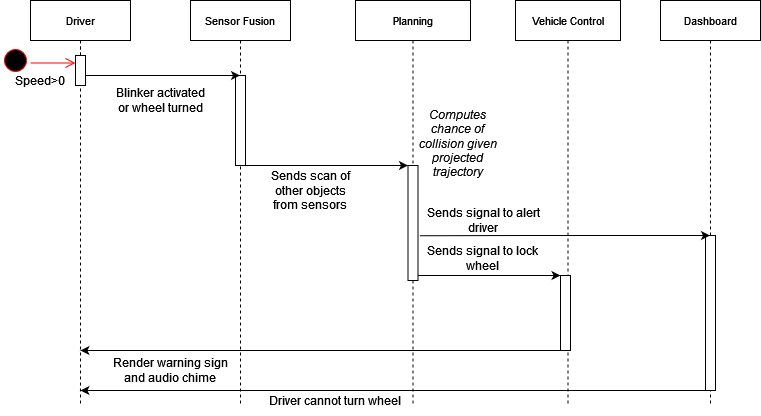

The diagram above was exported from draw.io. Its source (the exported page's mxGraphModel, read from the mxfile embedded in the PNG):
<mxGraphModel dx="951" dy="766" grid="1" gridSize="10" guides="1" tooltips="1" connect="1" arrows="1" fold="1" page="1" pageScale="1" pageWidth="850" pageHeight="1100" math="0" shadow="0">
  <root>
    <mxCell id="0" />
    <mxCell id="1" parent="0" />
    <mxCell id="9-54oRdkJ8_ZCcnLnnMN-38" value="" style="endArrow=none;dashed=1;html=1;rounded=0;startArrow=none;" edge="1" parent="1" source="RfKZJavYyVjk4DHeot_y-1">
      <mxGeometry width="50" height="50" relative="1" as="geometry">
        <mxPoint x="80" y="430" as="sourcePoint" />
        <mxPoint x="80" y="90" as="targetPoint" />
      </mxGeometry>
    </mxCell>
    <mxCell id="9-54oRdkJ8_ZCcnLnnMN-45" value="Blinker activated or wheel turned" style="text;html=1;strokeColor=none;fillColor=none;align=center;verticalAlign=middle;whiteSpace=wrap;rounded=0;" vertex="1" parent="1">
      <mxGeometry x="110" y="130" width="100" height="30" as="geometry" />
    </mxCell>
    <mxCell id="R0Ln0NRGw9FdMXDnFZS--2" value="" style="endArrow=classic;html=1;rounded=0;exitX=0.75;exitY=1;exitDx=0;exitDy=0;entryX=0;entryY=0;entryDx=0;entryDy=0;" edge="1" parent="1" source="RfKZJavYyVjk4DHeot_y-3" target="u_-lk444G7hWq1kREF-l-7">
      <mxGeometry width="50" height="50" relative="1" as="geometry">
        <mxPoint x="260" y="210" as="sourcePoint" />
        <mxPoint x="390" y="210" as="targetPoint" />
      </mxGeometry>
    </mxCell>
    <mxCell id="u_-lk444G7hWq1kREF-l-1" value="Sends scan of other objects from sensors" style="text;html=1;strokeColor=none;fillColor=none;align=center;verticalAlign=middle;whiteSpace=wrap;rounded=0;" vertex="1" parent="1">
      <mxGeometry x="265" y="220" width="90" height="30" as="geometry" />
    </mxCell>
    <mxCell id="u_-lk444G7hWq1kREF-l-9" value="&lt;i&gt;Computes chance of collision given projected trajectory&lt;/i&gt;" style="text;html=1;strokeColor=none;fillColor=none;align=center;verticalAlign=middle;whiteSpace=wrap;rounded=0;" vertex="1" parent="1">
      <mxGeometry x="410" y="150" width="95" height="75" as="geometry" />
    </mxCell>
    <mxCell id="u_-lk444G7hWq1kREF-l-10" value="" style="endArrow=classic;html=1;rounded=0;entryX=0;entryY=0;entryDx=0;entryDy=0;" edge="1" parent="1" source="uXXl5xD0dT3OycxJ_dFz-3" target="u_-lk444G7hWq1kREF-l-12">
      <mxGeometry width="50" height="50" relative="1" as="geometry">
        <mxPoint x="430" y="320" as="sourcePoint" />
        <mxPoint x="540" y="320" as="targetPoint" />
        <Array as="points" />
      </mxGeometry>
    </mxCell>
    <mxCell id="uXXl5xD0dT3OycxJ_dFz-2" value="Vehicle Control" style="shape=umlLifeline;perimeter=lifelinePerimeter;whiteSpace=wrap;html=1;container=1;collapsible=0;recursiveResize=0;outlineConnect=0;fontSize=11;" vertex="1" parent="1">
      <mxGeometry x="515" y="45" width="105" height="405" as="geometry" />
    </mxCell>
    <mxCell id="u_-lk444G7hWq1kREF-l-12" value="" style="rounded=0;whiteSpace=wrap;html=1;" vertex="1" parent="uXXl5xD0dT3OycxJ_dFz-2">
      <mxGeometry x="45" y="275" width="10" height="75" as="geometry" />
    </mxCell>
    <mxCell id="u_-lk444G7hWq1kREF-l-19" value="" style="endArrow=classic;html=1;rounded=0;" edge="1" parent="uXXl5xD0dT3OycxJ_dFz-2" target="uXXl5xD0dT3OycxJ_dFz-5">
      <mxGeometry width="50" height="50" relative="1" as="geometry">
        <mxPoint x="45" y="350" as="sourcePoint" />
        <mxPoint x="-405" y="350" as="targetPoint" />
      </mxGeometry>
    </mxCell>
    <mxCell id="uXXl5xD0dT3OycxJ_dFz-3" value="Planning" style="shape=umlLifeline;perimeter=lifelinePerimeter;whiteSpace=wrap;html=1;container=1;collapsible=0;recursiveResize=0;outlineConnect=0;fontSize=11;" vertex="1" parent="1">
      <mxGeometry x="355" y="45" width="115" height="405" as="geometry" />
    </mxCell>
    <mxCell id="u_-lk444G7hWq1kREF-l-7" value="" style="rounded=0;whiteSpace=wrap;html=1;" vertex="1" parent="uXXl5xD0dT3OycxJ_dFz-3">
      <mxGeometry x="52.5" y="165" width="10" height="115" as="geometry" />
    </mxCell>
    <mxCell id="u_-lk444G7hWq1kREF-l-11" value="Sends signal to lock wheel" style="text;html=1;strokeColor=none;fillColor=none;align=center;verticalAlign=middle;whiteSpace=wrap;rounded=0;" vertex="1" parent="uXXl5xD0dT3OycxJ_dFz-3">
      <mxGeometry x="70" y="242.5" width="115" height="30" as="geometry" />
    </mxCell>
    <mxCell id="u_-lk444G7hWq1kREF-l-20" value="Driver cannot turn wheel" style="text;html=1;strokeColor=none;fillColor=none;align=center;verticalAlign=middle;whiteSpace=wrap;rounded=0;" vertex="1" parent="uXXl5xD0dT3OycxJ_dFz-3">
      <mxGeometry x="-155" y="385" width="270" height="30" as="geometry" />
    </mxCell>
    <mxCell id="uXXl5xD0dT3OycxJ_dFz-4" value="Sensor Fusion" style="shape=umlLifeline;perimeter=lifelinePerimeter;whiteSpace=wrap;html=1;container=1;collapsible=0;recursiveResize=0;outlineConnect=0;fontSize=11;" vertex="1" parent="1">
      <mxGeometry x="190" y="45" width="100" height="405" as="geometry" />
    </mxCell>
    <mxCell id="RfKZJavYyVjk4DHeot_y-3" value="" style="rounded=0;whiteSpace=wrap;html=1;" vertex="1" parent="uXXl5xD0dT3OycxJ_dFz-4">
      <mxGeometry x="45" y="75" width="10" height="90" as="geometry" />
    </mxCell>
    <mxCell id="uXXl5xD0dT3OycxJ_dFz-5" value="Driver" style="shape=umlLifeline;perimeter=lifelinePerimeter;whiteSpace=wrap;html=1;container=1;collapsible=0;recursiveResize=0;outlineConnect=0;fontSize=11;" vertex="1" parent="1">
      <mxGeometry x="30" y="45" width="100" height="405" as="geometry" />
    </mxCell>
    <mxCell id="RfKZJavYyVjk4DHeot_y-1" value="" style="rounded=0;whiteSpace=wrap;html=1;" vertex="1" parent="uXXl5xD0dT3OycxJ_dFz-5">
      <mxGeometry x="45" y="55" width="10" height="30" as="geometry" />
    </mxCell>
    <mxCell id="9-54oRdkJ8_ZCcnLnnMN-44" value="" style="endArrow=classic;html=1;rounded=0;" edge="1" parent="uXXl5xD0dT3OycxJ_dFz-5" target="uXXl5xD0dT3OycxJ_dFz-4">
      <mxGeometry width="50" height="50" relative="1" as="geometry">
        <mxPoint x="55" y="75" as="sourcePoint" />
        <mxPoint x="190" y="75" as="targetPoint" />
      </mxGeometry>
    </mxCell>
    <mxCell id="9-54oRdkJ8_ZCcnLnnMN-43" value="Speed&amp;gt;0" style="text;html=1;strokeColor=none;fillColor=none;align=center;verticalAlign=middle;whiteSpace=wrap;rounded=0;" vertex="1" parent="uXXl5xD0dT3OycxJ_dFz-5">
      <mxGeometry x="-20" y="65" width="60" height="30" as="geometry" />
    </mxCell>
    <mxCell id="uXXl5xD0dT3OycxJ_dFz-7" value="Dashboard" style="shape=umlLifeline;perimeter=lifelinePerimeter;whiteSpace=wrap;html=1;container=1;collapsible=0;recursiveResize=0;outlineConnect=0;fontSize=11;" vertex="1" parent="1">
      <mxGeometry x="660" y="45" width="100" height="405" as="geometry" />
    </mxCell>
    <mxCell id="uXXl5xD0dT3OycxJ_dFz-8" value="" style="rounded=0;whiteSpace=wrap;html=1;" vertex="1" parent="uXXl5xD0dT3OycxJ_dFz-7">
      <mxGeometry x="45" y="235" width="10" height="155" as="geometry" />
    </mxCell>
    <mxCell id="uXXl5xD0dT3OycxJ_dFz-9" value="" style="endArrow=classic;html=1;rounded=0;" edge="1" parent="uXXl5xD0dT3OycxJ_dFz-7" target="uXXl5xD0dT3OycxJ_dFz-5">
      <mxGeometry width="50" height="50" relative="1" as="geometry">
        <mxPoint x="45" y="390" as="sourcePoint" />
        <mxPoint x="-555" y="390" as="targetPoint" />
      </mxGeometry>
    </mxCell>
    <mxCell id="u_-lk444G7hWq1kREF-l-16" value="Render warning sign and audio chime" style="text;html=1;strokeColor=none;fillColor=none;align=center;verticalAlign=middle;whiteSpace=wrap;rounded=0;" vertex="1" parent="1">
      <mxGeometry x="110" y="400" width="120" height="30" as="geometry" />
    </mxCell>
    <mxCell id="Le5a9SNlSvt4C5MRHH4M-3" value="" style="endArrow=classic;html=1;rounded=0;exitX=1.164;exitY=0.611;exitDx=0;exitDy=0;exitPerimeter=0;" edge="1" parent="1" source="u_-lk444G7hWq1kREF-l-7" target="uXXl5xD0dT3OycxJ_dFz-7">
      <mxGeometry width="50" height="50" relative="1" as="geometry">
        <mxPoint x="460" y="280" as="sourcePoint" />
        <mxPoint x="690" y="280" as="targetPoint" />
        <Array as="points">
          <mxPoint x="520" y="280" />
        </Array>
      </mxGeometry>
    </mxCell>
    <mxCell id="Le5a9SNlSvt4C5MRHH4M-4" value="Sends signal to alert driver" style="text;html=1;strokeColor=none;fillColor=none;align=center;verticalAlign=middle;whiteSpace=wrap;rounded=0;" vertex="1" parent="1">
      <mxGeometry x="417.5" y="250" width="130" height="30" as="geometry" />
    </mxCell>
    <mxCell id="uXXl5xD0dT3OycxJ_dFz-12" value="" style="ellipse;html=1;shape=startState;fillColor=#000000;strokeColor=#ff0000;fontSize=11;" vertex="1" parent="1">
      <mxGeometry y="90" width="30" height="30" as="geometry" />
    </mxCell>
    <mxCell id="uXXl5xD0dT3OycxJ_dFz-13" value="" style="edgeStyle=orthogonalEdgeStyle;html=1;verticalAlign=bottom;endArrow=open;endSize=8;strokeColor=#ff0000;rounded=0;fontSize=11;entryX=0;entryY=0.25;entryDx=0;entryDy=0;" edge="1" source="uXXl5xD0dT3OycxJ_dFz-12" parent="1" target="RfKZJavYyVjk4DHeot_y-1">
      <mxGeometry relative="1" as="geometry">
        <mxPoint x="60" y="105" as="targetPoint" />
        <Array as="points">
          <mxPoint x="52" y="108" />
        </Array>
      </mxGeometry>
    </mxCell>
  </root>
</mxGraphModel>